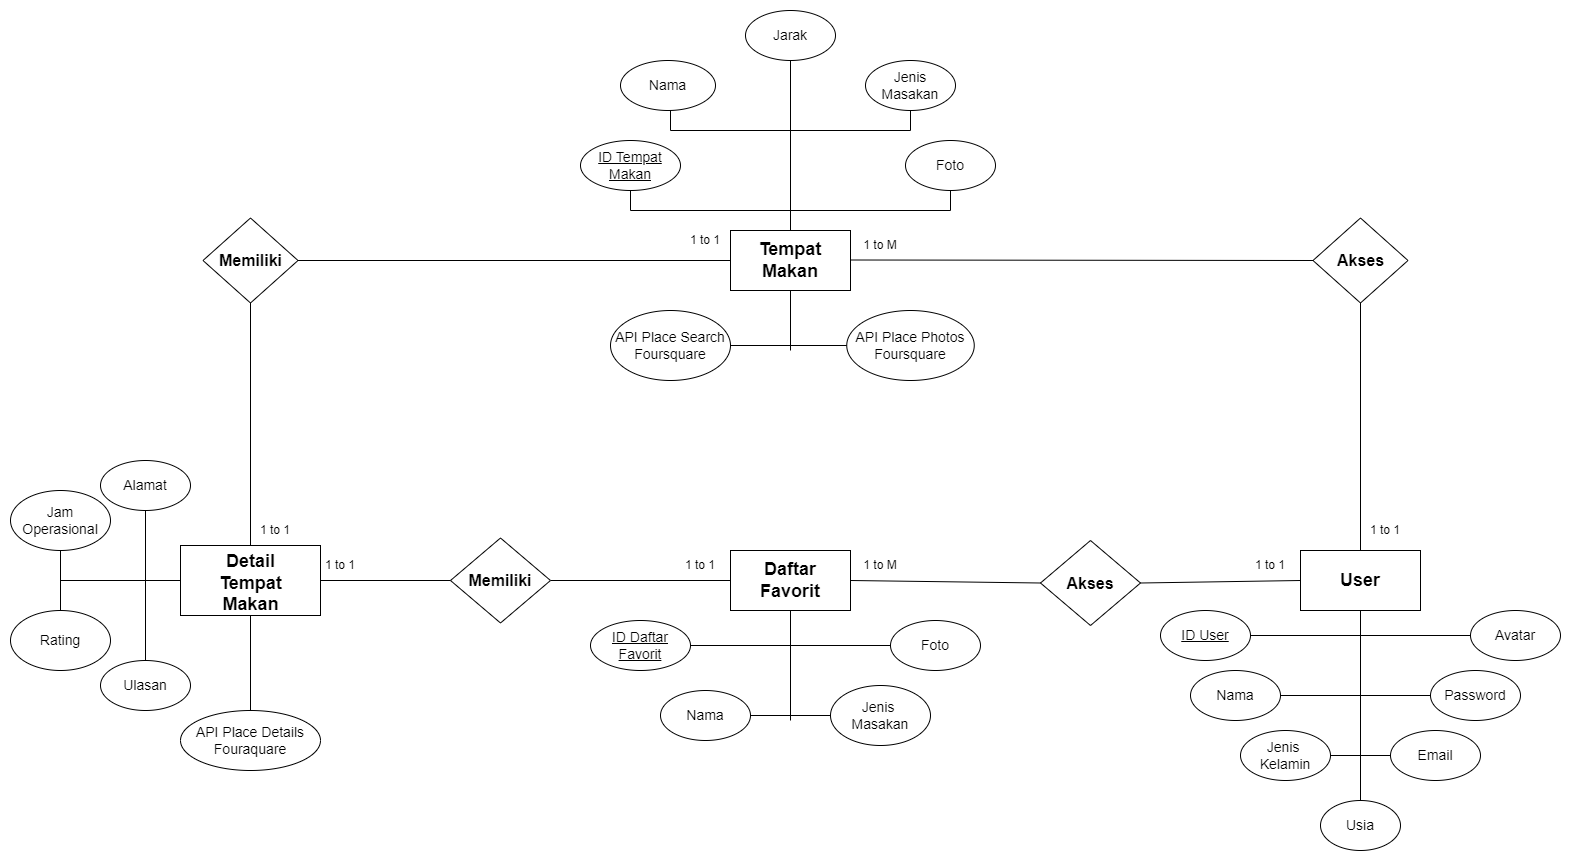

The diagram above was exported from draw.io. Its source (the exported page's mxGraphModel, read from the mxfile embedded in the PNG):
<mxGraphModel dx="2045" dy="616" grid="1" gridSize="10" guides="1" tooltips="1" connect="1" arrows="1" fold="1" page="1" pageScale="1" pageWidth="850" pageHeight="1100" math="0" shadow="0">
  <root>
    <mxCell id="0" />
    <mxCell id="1" parent="0" />
    <mxCell id="23H-HrzzopVKsnmBQZ6M-1" value="" style="rounded=0;whiteSpace=wrap;html=1;" parent="1" vertex="1">
      <mxGeometry x="480" y="360" width="120" height="60" as="geometry" />
    </mxCell>
    <mxCell id="23H-HrzzopVKsnmBQZ6M-2" value="&lt;font size=&quot;1&quot; style=&quot;&quot;&gt;&lt;b style=&quot;font-size: 18px;&quot;&gt;Tempat Makan&lt;/b&gt;&lt;/font&gt;" style="text;html=1;align=center;verticalAlign=middle;whiteSpace=wrap;rounded=0;" parent="1" vertex="1">
      <mxGeometry x="485" y="375" width="110" height="30" as="geometry" />
    </mxCell>
    <mxCell id="23H-HrzzopVKsnmBQZ6M-3" value="&lt;u style=&quot;font-size: 14px;&quot;&gt;ID Tempat Makan&lt;/u&gt;" style="ellipse;whiteSpace=wrap;html=1;fontSize=14;" parent="1" vertex="1">
      <mxGeometry x="330" y="270" width="100" height="50" as="geometry" />
    </mxCell>
    <mxCell id="23H-HrzzopVKsnmBQZ6M-4" value="Nama" style="ellipse;whiteSpace=wrap;html=1;fontSize=14;" parent="1" vertex="1">
      <mxGeometry x="370" y="190" width="95" height="50" as="geometry" />
    </mxCell>
    <mxCell id="23H-HrzzopVKsnmBQZ6M-5" value="Foto" style="ellipse;whiteSpace=wrap;html=1;fontSize=14;" parent="1" vertex="1">
      <mxGeometry x="655" y="270" width="90" height="50" as="geometry" />
    </mxCell>
    <mxCell id="23H-HrzzopVKsnmBQZ6M-6" value="Jarak" style="ellipse;whiteSpace=wrap;html=1;fontSize=14;" parent="1" vertex="1">
      <mxGeometry x="495" y="140" width="90" height="50" as="geometry" />
    </mxCell>
    <mxCell id="23H-HrzzopVKsnmBQZ6M-8" value="Jenis Masakan" style="ellipse;whiteSpace=wrap;html=1;fontSize=14;" parent="1" vertex="1">
      <mxGeometry x="615" y="190" width="90" height="50" as="geometry" />
    </mxCell>
    <mxCell id="23H-HrzzopVKsnmBQZ6M-9" value="" style="endArrow=none;html=1;rounded=0;entryX=0.5;entryY=1;entryDx=0;entryDy=0;exitX=0.5;exitY=1;exitDx=0;exitDy=0;" parent="1" source="23H-HrzzopVKsnmBQZ6M-3" target="23H-HrzzopVKsnmBQZ6M-5" edge="1">
      <mxGeometry width="50" height="50" relative="1" as="geometry">
        <mxPoint x="400" y="360" as="sourcePoint" />
        <mxPoint x="450" y="310" as="targetPoint" />
        <Array as="points">
          <mxPoint x="380" y="340" />
          <mxPoint x="700" y="340" />
        </Array>
      </mxGeometry>
    </mxCell>
    <mxCell id="23H-HrzzopVKsnmBQZ6M-11" value="" style="endArrow=none;html=1;rounded=0;entryX=0.5;entryY=1;entryDx=0;entryDy=0;exitX=0.5;exitY=1;exitDx=0;exitDy=0;fontSize=14;" parent="1" target="23H-HrzzopVKsnmBQZ6M-8" edge="1">
      <mxGeometry width="50" height="50" relative="1" as="geometry">
        <mxPoint x="420" y="240" as="sourcePoint" />
        <mxPoint x="740" y="240" as="targetPoint" />
        <Array as="points">
          <mxPoint x="420" y="260" />
          <mxPoint x="660" y="260" />
        </Array>
      </mxGeometry>
    </mxCell>
    <mxCell id="23H-HrzzopVKsnmBQZ6M-13" value="" style="endArrow=none;html=1;rounded=0;exitX=0.5;exitY=0;exitDx=0;exitDy=0;" parent="1" source="23H-HrzzopVKsnmBQZ6M-1" edge="1">
      <mxGeometry width="50" height="50" relative="1" as="geometry">
        <mxPoint x="400" y="360" as="sourcePoint" />
        <mxPoint x="540" y="190" as="targetPoint" />
      </mxGeometry>
    </mxCell>
    <mxCell id="23H-HrzzopVKsnmBQZ6M-15" value="" style="rounded=0;whiteSpace=wrap;html=1;" parent="1" vertex="1">
      <mxGeometry x="-70" y="675" width="140" height="70" as="geometry" />
    </mxCell>
    <mxCell id="23H-HrzzopVKsnmBQZ6M-16" value="&lt;font style=&quot;font-size: 18px;&quot;&gt;&lt;b style=&quot;&quot;&gt;Detail&lt;/b&gt;&lt;/font&gt;&lt;div style=&quot;font-size: 18px;&quot;&gt;&lt;font style=&quot;font-size: 18px;&quot;&gt;&lt;b style=&quot;&quot;&gt;Tempat Makan&lt;/b&gt;&lt;/font&gt;&lt;/div&gt;" style="text;html=1;align=center;verticalAlign=middle;whiteSpace=wrap;rounded=0;" parent="1" vertex="1">
      <mxGeometry x="-62.5" y="695" width="125" height="35" as="geometry" />
    </mxCell>
    <mxCell id="23H-HrzzopVKsnmBQZ6M-17" value="&lt;b&gt;&lt;font style=&quot;font-size: 16px;&quot;&gt;Memiliki&lt;/font&gt;&lt;/b&gt;" style="rhombus;whiteSpace=wrap;html=1;" parent="1" vertex="1">
      <mxGeometry x="-47.5" y="347.5" width="95" height="85" as="geometry" />
    </mxCell>
    <mxCell id="23H-HrzzopVKsnmBQZ6M-18" value="" style="endArrow=none;html=1;rounded=0;exitX=1;exitY=0.5;exitDx=0;exitDy=0;entryX=0;entryY=0.5;entryDx=0;entryDy=0;" parent="1" source="23H-HrzzopVKsnmBQZ6M-17" target="23H-HrzzopVKsnmBQZ6M-1" edge="1">
      <mxGeometry width="50" height="50" relative="1" as="geometry">
        <mxPoint x="400" y="490" as="sourcePoint" />
        <mxPoint x="450" y="440" as="targetPoint" />
      </mxGeometry>
    </mxCell>
    <mxCell id="23H-HrzzopVKsnmBQZ6M-19" value="" style="endArrow=none;html=1;rounded=0;exitX=0.5;exitY=0;exitDx=0;exitDy=0;entryX=0.5;entryY=1;entryDx=0;entryDy=0;" parent="1" source="23H-HrzzopVKsnmBQZ6M-15" target="23H-HrzzopVKsnmBQZ6M-17" edge="1">
      <mxGeometry width="50" height="50" relative="1" as="geometry">
        <mxPoint x="45" y="400" as="sourcePoint" />
        <mxPoint x="490" y="400" as="targetPoint" />
      </mxGeometry>
    </mxCell>
    <mxCell id="23H-HrzzopVKsnmBQZ6M-20" value="" style="rounded=0;whiteSpace=wrap;html=1;" parent="1" vertex="1">
      <mxGeometry x="1050" y="680" width="120" height="60" as="geometry" />
    </mxCell>
    <mxCell id="23H-HrzzopVKsnmBQZ6M-21" value="&lt;b style=&quot;&quot;&gt;&lt;font style=&quot;font-size: 18px;&quot;&gt;User&lt;/font&gt;&lt;/b&gt;" style="text;html=1;align=center;verticalAlign=middle;whiteSpace=wrap;rounded=0;" parent="1" vertex="1">
      <mxGeometry x="1055" y="695" width="110" height="30" as="geometry" />
    </mxCell>
    <mxCell id="23H-HrzzopVKsnmBQZ6M-22" value="&lt;b style=&quot;font-size: 16px;&quot;&gt;Akses&lt;/b&gt;" style="rhombus;whiteSpace=wrap;html=1;fontSize=16;" parent="1" vertex="1">
      <mxGeometry x="1062.5" y="347.5" width="95" height="85" as="geometry" />
    </mxCell>
    <mxCell id="23H-HrzzopVKsnmBQZ6M-23" value="" style="endArrow=none;html=1;rounded=0;exitX=1;exitY=0.5;exitDx=0;exitDy=0;entryX=0;entryY=0.5;entryDx=0;entryDy=0;" parent="1" target="23H-HrzzopVKsnmBQZ6M-22" edge="1">
      <mxGeometry width="50" height="50" relative="1" as="geometry">
        <mxPoint x="600" y="389.5" as="sourcePoint" />
        <mxPoint x="1045" y="389.5" as="targetPoint" />
      </mxGeometry>
    </mxCell>
    <mxCell id="23H-HrzzopVKsnmBQZ6M-24" value="" style="endArrow=none;html=1;rounded=0;exitX=0.5;exitY=0;exitDx=0;exitDy=0;entryX=0.5;entryY=1;entryDx=0;entryDy=0;" parent="1" source="23H-HrzzopVKsnmBQZ6M-20" target="23H-HrzzopVKsnmBQZ6M-22" edge="1">
      <mxGeometry width="50" height="50" relative="1" as="geometry">
        <mxPoint x="610" y="399.5" as="sourcePoint" />
        <mxPoint x="1085" y="400" as="targetPoint" />
      </mxGeometry>
    </mxCell>
    <mxCell id="23H-HrzzopVKsnmBQZ6M-25" value="Alamat" style="ellipse;whiteSpace=wrap;html=1;fontSize=14;" parent="1" vertex="1">
      <mxGeometry x="-150" y="590" width="90" height="50" as="geometry" />
    </mxCell>
    <mxCell id="23H-HrzzopVKsnmBQZ6M-26" value="Jam Operasional" style="ellipse;whiteSpace=wrap;html=1;fontSize=14;" parent="1" vertex="1">
      <mxGeometry x="-240" y="620" width="100" height="60" as="geometry" />
    </mxCell>
    <mxCell id="23H-HrzzopVKsnmBQZ6M-27" value="Rating" style="ellipse;whiteSpace=wrap;html=1;fontSize=14;" parent="1" vertex="1">
      <mxGeometry x="-240" y="740" width="100" height="60" as="geometry" />
    </mxCell>
    <mxCell id="23H-HrzzopVKsnmBQZ6M-28" value="Ulasan" style="ellipse;whiteSpace=wrap;html=1;fontSize=14;" parent="1" vertex="1">
      <mxGeometry x="-150" y="790" width="90" height="50" as="geometry" />
    </mxCell>
    <mxCell id="23H-HrzzopVKsnmBQZ6M-29" value="" style="endArrow=none;html=1;rounded=0;exitX=0.5;exitY=1;exitDx=0;exitDy=0;entryX=0.5;entryY=0;entryDx=0;entryDy=0;fontSize=14;" parent="1" source="23H-HrzzopVKsnmBQZ6M-25" target="23H-HrzzopVKsnmBQZ6M-28" edge="1">
      <mxGeometry width="50" height="50" relative="1" as="geometry">
        <mxPoint x="120" y="490" as="sourcePoint" />
        <mxPoint x="170" y="440" as="targetPoint" />
      </mxGeometry>
    </mxCell>
    <mxCell id="23H-HrzzopVKsnmBQZ6M-30" value="" style="endArrow=none;html=1;rounded=0;exitX=0.5;exitY=1;exitDx=0;exitDy=0;entryX=0.5;entryY=0;entryDx=0;entryDy=0;fontSize=14;" parent="1" source="23H-HrzzopVKsnmBQZ6M-26" target="23H-HrzzopVKsnmBQZ6M-27" edge="1">
      <mxGeometry width="50" height="50" relative="1" as="geometry">
        <mxPoint x="-90" y="650" as="sourcePoint" />
        <mxPoint x="-90" y="800" as="targetPoint" />
      </mxGeometry>
    </mxCell>
    <mxCell id="23H-HrzzopVKsnmBQZ6M-31" value="" style="endArrow=none;html=1;rounded=0;exitX=0;exitY=0.5;exitDx=0;exitDy=0;fontSize=14;" parent="1" source="23H-HrzzopVKsnmBQZ6M-15" edge="1">
      <mxGeometry width="50" height="50" relative="1" as="geometry">
        <mxPoint x="-80" y="660" as="sourcePoint" />
        <mxPoint x="-190" y="710" as="targetPoint" />
      </mxGeometry>
    </mxCell>
    <mxCell id="23H-HrzzopVKsnmBQZ6M-32" value="&lt;u style=&quot;font-size: 14px;&quot;&gt;ID User&lt;/u&gt;" style="ellipse;whiteSpace=wrap;html=1;fontSize=14;" parent="1" vertex="1">
      <mxGeometry x="910" y="740" width="90" height="50" as="geometry" />
    </mxCell>
    <mxCell id="23H-HrzzopVKsnmBQZ6M-33" value="Nama" style="ellipse;whiteSpace=wrap;html=1;fontSize=14;" parent="1" vertex="1">
      <mxGeometry x="940" y="800" width="90" height="50" as="geometry" />
    </mxCell>
    <mxCell id="23H-HrzzopVKsnmBQZ6M-35" value="Password" style="ellipse;whiteSpace=wrap;html=1;fontSize=14;" parent="1" vertex="1">
      <mxGeometry x="1180" y="800" width="90" height="50" as="geometry" />
    </mxCell>
    <mxCell id="23H-HrzzopVKsnmBQZ6M-36" value="Avatar" style="ellipse;whiteSpace=wrap;html=1;fontSize=14;" parent="1" vertex="1">
      <mxGeometry x="1220" y="740" width="90" height="50" as="geometry" />
    </mxCell>
    <mxCell id="23H-HrzzopVKsnmBQZ6M-37" value="" style="endArrow=none;html=1;rounded=0;exitX=0.5;exitY=1;exitDx=0;exitDy=0;entryX=0.5;entryY=0;entryDx=0;entryDy=0;fontSize=14;" parent="1" source="23H-HrzzopVKsnmBQZ6M-20" target="23H-HrzzopVKsnmBQZ6M-75" edge="1">
      <mxGeometry width="50" height="50" relative="1" as="geometry">
        <mxPoint x="840" y="620" as="sourcePoint" />
        <mxPoint x="1110" y="920" as="targetPoint" />
      </mxGeometry>
    </mxCell>
    <mxCell id="23H-HrzzopVKsnmBQZ6M-38" value="" style="endArrow=none;html=1;rounded=0;exitX=1;exitY=0.5;exitDx=0;exitDy=0;entryX=0;entryY=0.5;entryDx=0;entryDy=0;fontSize=14;" parent="1" source="23H-HrzzopVKsnmBQZ6M-32" target="23H-HrzzopVKsnmBQZ6M-36" edge="1">
      <mxGeometry width="50" height="50" relative="1" as="geometry">
        <mxPoint x="1120" y="750" as="sourcePoint" />
        <mxPoint x="1120" y="850" as="targetPoint" />
      </mxGeometry>
    </mxCell>
    <mxCell id="23H-HrzzopVKsnmBQZ6M-39" value="" style="endArrow=none;html=1;rounded=0;exitX=1;exitY=0.5;exitDx=0;exitDy=0;entryX=0;entryY=0.5;entryDx=0;entryDy=0;fontSize=14;" parent="1" source="23H-HrzzopVKsnmBQZ6M-33" target="23H-HrzzopVKsnmBQZ6M-35" edge="1">
      <mxGeometry width="50" height="50" relative="1" as="geometry">
        <mxPoint x="1130" y="760" as="sourcePoint" />
        <mxPoint x="1130" y="860" as="targetPoint" />
      </mxGeometry>
    </mxCell>
    <mxCell id="23H-HrzzopVKsnmBQZ6M-40" value="" style="rounded=0;whiteSpace=wrap;html=1;" parent="1" vertex="1">
      <mxGeometry x="480" y="680" width="120" height="60" as="geometry" />
    </mxCell>
    <mxCell id="23H-HrzzopVKsnmBQZ6M-41" value="&lt;b style=&quot;&quot;&gt;&lt;font style=&quot;font-size: 18px;&quot;&gt;Daftar Favorit&lt;/font&gt;&lt;/b&gt;" style="text;html=1;align=center;verticalAlign=middle;whiteSpace=wrap;rounded=0;" parent="1" vertex="1">
      <mxGeometry x="485" y="695" width="110" height="30" as="geometry" />
    </mxCell>
    <mxCell id="23H-HrzzopVKsnmBQZ6M-42" value="" style="endArrow=none;html=1;rounded=0;entryX=0;entryY=0.5;entryDx=0;entryDy=0;exitX=1;exitY=0.5;exitDx=0;exitDy=0;" parent="1" source="23H-HrzzopVKsnmBQZ6M-43" target="23H-HrzzopVKsnmBQZ6M-40" edge="1">
      <mxGeometry width="50" height="50" relative="1" as="geometry">
        <mxPoint x="360" y="710" as="sourcePoint" />
        <mxPoint x="1410" y="320" as="targetPoint" />
      </mxGeometry>
    </mxCell>
    <mxCell id="23H-HrzzopVKsnmBQZ6M-43" value="&lt;b&gt;&lt;font style=&quot;font-size: 16px;&quot;&gt;Memiliki&lt;/font&gt;&lt;/b&gt;" style="rhombus;whiteSpace=wrap;html=1;" parent="1" vertex="1">
      <mxGeometry x="200" y="667.5" width="100" height="85" as="geometry" />
    </mxCell>
    <mxCell id="23H-HrzzopVKsnmBQZ6M-44" value="" style="endArrow=none;html=1;rounded=0;entryX=1;entryY=0.5;entryDx=0;entryDy=0;exitX=0;exitY=0.5;exitDx=0;exitDy=0;" parent="1" source="23H-HrzzopVKsnmBQZ6M-43" target="23H-HrzzopVKsnmBQZ6M-15" edge="1">
      <mxGeometry width="50" height="50" relative="1" as="geometry">
        <mxPoint x="370" y="720" as="sourcePoint" />
        <mxPoint x="500" y="720" as="targetPoint" />
      </mxGeometry>
    </mxCell>
    <mxCell id="23H-HrzzopVKsnmBQZ6M-45" value="&lt;b&gt;&lt;font style=&quot;font-size: 16px;&quot;&gt;Akses&lt;/font&gt;&lt;/b&gt;" style="rhombus;whiteSpace=wrap;html=1;" parent="1" vertex="1">
      <mxGeometry x="790" y="670" width="100" height="85" as="geometry" />
    </mxCell>
    <mxCell id="23H-HrzzopVKsnmBQZ6M-46" value="" style="endArrow=none;html=1;rounded=0;entryX=1;entryY=0.5;entryDx=0;entryDy=0;exitX=0;exitY=0.5;exitDx=0;exitDy=0;" parent="1" source="23H-HrzzopVKsnmBQZ6M-45" target="23H-HrzzopVKsnmBQZ6M-40" edge="1">
      <mxGeometry width="50" height="50" relative="1" as="geometry">
        <mxPoint x="330" y="720" as="sourcePoint" />
        <mxPoint x="490" y="720" as="targetPoint" />
      </mxGeometry>
    </mxCell>
    <mxCell id="23H-HrzzopVKsnmBQZ6M-47" value="" style="endArrow=none;html=1;rounded=0;entryX=1;entryY=0.5;entryDx=0;entryDy=0;exitX=0;exitY=0.5;exitDx=0;exitDy=0;" parent="1" source="23H-HrzzopVKsnmBQZ6M-20" target="23H-HrzzopVKsnmBQZ6M-45" edge="1">
      <mxGeometry width="50" height="50" relative="1" as="geometry">
        <mxPoint x="810" y="720" as="sourcePoint" />
        <mxPoint x="610" y="720" as="targetPoint" />
      </mxGeometry>
    </mxCell>
    <mxCell id="23H-HrzzopVKsnmBQZ6M-48" value="&lt;u style=&quot;font-size: 14px;&quot;&gt;ID Daftar Favorit&lt;/u&gt;" style="ellipse;whiteSpace=wrap;html=1;fontSize=14;" parent="1" vertex="1">
      <mxGeometry x="340" y="750" width="100" height="50" as="geometry" />
    </mxCell>
    <mxCell id="23H-HrzzopVKsnmBQZ6M-49" value="Nama" style="ellipse;whiteSpace=wrap;html=1;fontSize=14;" parent="1" vertex="1">
      <mxGeometry x="410" y="820" width="90" height="50" as="geometry" />
    </mxCell>
    <mxCell id="23H-HrzzopVKsnmBQZ6M-51" value="Foto" style="ellipse;whiteSpace=wrap;html=1;fontSize=14;" parent="1" vertex="1">
      <mxGeometry x="640" y="750" width="90" height="50" as="geometry" />
    </mxCell>
    <mxCell id="23H-HrzzopVKsnmBQZ6M-52" value="" style="endArrow=none;html=1;rounded=0;entryX=0;entryY=0.5;entryDx=0;entryDy=0;exitX=1;exitY=0.5;exitDx=0;exitDy=0;fontSize=14;" parent="1" source="23H-HrzzopVKsnmBQZ6M-48" target="23H-HrzzopVKsnmBQZ6M-51" edge="1">
      <mxGeometry width="50" height="50" relative="1" as="geometry">
        <mxPoint x="330" y="720" as="sourcePoint" />
        <mxPoint x="490" y="720" as="targetPoint" />
      </mxGeometry>
    </mxCell>
    <mxCell id="23H-HrzzopVKsnmBQZ6M-53" value="" style="endArrow=none;html=1;rounded=0;entryX=0;entryY=0.5;entryDx=0;entryDy=0;exitX=1;exitY=0.5;exitDx=0;exitDy=0;fontSize=14;" parent="1" source="23H-HrzzopVKsnmBQZ6M-49" edge="1">
      <mxGeometry width="50" height="50" relative="1" as="geometry">
        <mxPoint x="450" y="790" as="sourcePoint" />
        <mxPoint x="580" y="845" as="targetPoint" />
      </mxGeometry>
    </mxCell>
    <mxCell id="23H-HrzzopVKsnmBQZ6M-54" value="" style="endArrow=none;html=1;rounded=0;exitX=0.5;exitY=1;exitDx=0;exitDy=0;" parent="1" source="23H-HrzzopVKsnmBQZ6M-40" edge="1">
      <mxGeometry width="50" height="50" relative="1" as="geometry">
        <mxPoint x="460" y="800" as="sourcePoint" />
        <mxPoint x="540" y="850" as="targetPoint" />
      </mxGeometry>
    </mxCell>
    <mxCell id="23H-HrzzopVKsnmBQZ6M-55" value="API Place Search&lt;br&gt;Foursquare" style="ellipse;whiteSpace=wrap;html=1;fontSize=14;" parent="1" vertex="1">
      <mxGeometry x="360" y="440" width="120" height="70" as="geometry" />
    </mxCell>
    <mxCell id="23H-HrzzopVKsnmBQZ6M-56" value="API Place Photos&lt;div&gt;Foursquare&lt;/div&gt;" style="ellipse;whiteSpace=wrap;html=1;fontSize=14;" parent="1" vertex="1">
      <mxGeometry x="596.25" y="440" width="127.5" height="70" as="geometry" />
    </mxCell>
    <mxCell id="23H-HrzzopVKsnmBQZ6M-58" value="API Place Details&lt;div&gt;Fouraquare&lt;/div&gt;" style="ellipse;whiteSpace=wrap;html=1;fontSize=14;" parent="1" vertex="1">
      <mxGeometry x="-70" y="840" width="140" height="60" as="geometry" />
    </mxCell>
    <mxCell id="23H-HrzzopVKsnmBQZ6M-60" value="" style="endArrow=none;html=1;rounded=0;exitX=0.5;exitY=0;exitDx=0;exitDy=0;entryX=0.5;entryY=1;entryDx=0;entryDy=0;" parent="1" source="23H-HrzzopVKsnmBQZ6M-58" target="23H-HrzzopVKsnmBQZ6M-15" edge="1">
      <mxGeometry width="50" height="50" relative="1" as="geometry">
        <mxPoint x="280" y="600" as="sourcePoint" />
        <mxPoint x="330" y="550" as="targetPoint" />
      </mxGeometry>
    </mxCell>
    <mxCell id="23H-HrzzopVKsnmBQZ6M-62" value="" style="endArrow=none;html=1;rounded=0;entryX=1;entryY=0.5;entryDx=0;entryDy=0;fontSize=14;exitX=0;exitY=0.5;exitDx=0;exitDy=0;" parent="1" source="23H-HrzzopVKsnmBQZ6M-56" target="23H-HrzzopVKsnmBQZ6M-55" edge="1">
      <mxGeometry width="50" height="50" relative="1" as="geometry">
        <mxPoint x="580" y="480" as="sourcePoint" />
        <mxPoint x="550" y="430" as="targetPoint" />
      </mxGeometry>
    </mxCell>
    <mxCell id="23H-HrzzopVKsnmBQZ6M-63" value="1 to 1" style="text;html=1;align=center;verticalAlign=middle;whiteSpace=wrap;rounded=0;" parent="1" vertex="1">
      <mxGeometry x="425" y="355" width="60" height="30" as="geometry" />
    </mxCell>
    <mxCell id="23H-HrzzopVKsnmBQZ6M-64" value="1 to 1" style="text;html=1;align=center;verticalAlign=middle;whiteSpace=wrap;rounded=0;" parent="1" vertex="1">
      <mxGeometry x="-5" y="645" width="60" height="30" as="geometry" />
    </mxCell>
    <mxCell id="23H-HrzzopVKsnmBQZ6M-65" value="1 to 1" style="text;html=1;align=center;verticalAlign=middle;whiteSpace=wrap;rounded=0;" parent="1" vertex="1">
      <mxGeometry x="1105" y="645" width="60" height="30" as="geometry" />
    </mxCell>
    <mxCell id="23H-HrzzopVKsnmBQZ6M-66" value="1 to M" style="text;html=1;align=center;verticalAlign=middle;whiteSpace=wrap;rounded=0;" parent="1" vertex="1">
      <mxGeometry x="600" y="360" width="60" height="30" as="geometry" />
    </mxCell>
    <mxCell id="23H-HrzzopVKsnmBQZ6M-67" value="1 to 1" style="text;html=1;align=center;verticalAlign=middle;whiteSpace=wrap;rounded=0;" parent="1" vertex="1">
      <mxGeometry x="990" y="680" width="60" height="30" as="geometry" />
    </mxCell>
    <mxCell id="23H-HrzzopVKsnmBQZ6M-68" value="1 to 1" style="text;html=1;align=center;verticalAlign=middle;whiteSpace=wrap;rounded=0;" parent="1" vertex="1">
      <mxGeometry x="420" y="680" width="60" height="30" as="geometry" />
    </mxCell>
    <mxCell id="23H-HrzzopVKsnmBQZ6M-69" value="1 to 1" style="text;html=1;align=center;verticalAlign=middle;whiteSpace=wrap;rounded=0;" parent="1" vertex="1">
      <mxGeometry x="60" y="680" width="60" height="30" as="geometry" />
    </mxCell>
    <mxCell id="23H-HrzzopVKsnmBQZ6M-70" value="1 to M" style="text;html=1;align=center;verticalAlign=middle;whiteSpace=wrap;rounded=0;" parent="1" vertex="1">
      <mxGeometry x="600" y="680" width="60" height="30" as="geometry" />
    </mxCell>
    <mxCell id="23H-HrzzopVKsnmBQZ6M-71" value="Jenis&amp;nbsp;&lt;div&gt;Masakan&lt;/div&gt;" style="ellipse;whiteSpace=wrap;html=1;fontSize=14;" parent="1" vertex="1">
      <mxGeometry x="580" y="815" width="100" height="60" as="geometry" />
    </mxCell>
    <mxCell id="23H-HrzzopVKsnmBQZ6M-74" value="Jenis&amp;nbsp;&lt;div&gt;Kelamin&lt;/div&gt;" style="ellipse;whiteSpace=wrap;html=1;fontSize=14;" parent="1" vertex="1">
      <mxGeometry x="990" y="860" width="90" height="50" as="geometry" />
    </mxCell>
    <mxCell id="23H-HrzzopVKsnmBQZ6M-75" value="Usia" style="ellipse;whiteSpace=wrap;html=1;fontSize=14;" parent="1" vertex="1">
      <mxGeometry x="1070" y="930" width="80" height="50" as="geometry" />
    </mxCell>
    <mxCell id="23H-HrzzopVKsnmBQZ6M-76" value="Email" style="ellipse;whiteSpace=wrap;html=1;fontSize=14;" parent="1" vertex="1">
      <mxGeometry x="1140" y="860" width="90" height="50" as="geometry" />
    </mxCell>
    <mxCell id="23H-HrzzopVKsnmBQZ6M-77" value="" style="endArrow=none;html=1;rounded=0;exitX=1;exitY=0.5;exitDx=0;exitDy=0;fontSize=14;" parent="1" source="23H-HrzzopVKsnmBQZ6M-74" target="23H-HrzzopVKsnmBQZ6M-76" edge="1">
      <mxGeometry width="50" height="50" relative="1" as="geometry">
        <mxPoint x="1040" y="830" as="sourcePoint" />
        <mxPoint x="1190" y="830" as="targetPoint" />
      </mxGeometry>
    </mxCell>
    <mxCell id="PeRLE_BhEZ3hPkknV9KJ-1" value="" style="endArrow=none;html=1;rounded=0;entryX=0.5;entryY=1;entryDx=0;entryDy=0;fontSize=14;" edge="1" parent="1" target="23H-HrzzopVKsnmBQZ6M-1">
      <mxGeometry width="50" height="50" relative="1" as="geometry">
        <mxPoint x="540" y="480" as="sourcePoint" />
        <mxPoint x="490" y="485" as="targetPoint" />
      </mxGeometry>
    </mxCell>
  </root>
</mxGraphModel>